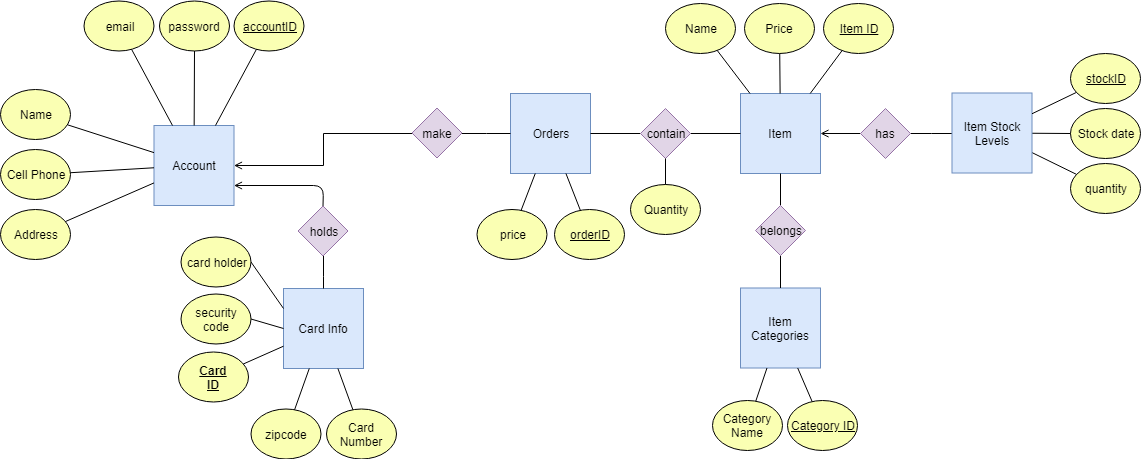

The diagram above was exported from draw.io. Its source (the exported page's mxGraphModel, read from the mxfile embedded in the PNG):
<mxGraphModel dx="1408" dy="748" grid="1" gridSize="10" guides="1" tooltips="1" connect="1" arrows="1" fold="1" page="1" pageScale="1" pageWidth="1920" pageHeight="1200" math="0" shadow="0">
  <root>
    <mxCell id="0" />
    <mxCell id="1" parent="0" />
    <mxCell id="oTHudGK9yDq7dmCYKD74-3" value="Item" style="whiteSpace=wrap;html=1;aspect=fixed;fillColor=#dae8fc;strokeColor=#6c8ebf;" parent="1" vertex="1">
      <mxGeometry x="790" y="100" width="80" height="80" as="geometry" />
    </mxCell>
    <mxCell id="oTHudGK9yDq7dmCYKD74-4" value="Item Categories" style="whiteSpace=wrap;html=1;aspect=fixed;fillColor=#dae8fc;strokeColor=#6c8ebf;" parent="1" vertex="1">
      <mxGeometry x="790" y="294.5" width="80" height="80" as="geometry" />
    </mxCell>
    <mxCell id="oTHudGK9yDq7dmCYKD74-5" value="Orders" style="whiteSpace=wrap;html=1;aspect=fixed;fillColor=#dae8fc;strokeColor=#6c8ebf;" parent="1" vertex="1">
      <mxGeometry x="560" y="100" width="80" height="80" as="geometry" />
    </mxCell>
    <mxCell id="oTHudGK9yDq7dmCYKD74-6" value="Account" style="whiteSpace=wrap;html=1;aspect=fixed;fillColor=#dae8fc;strokeColor=#6c8ebf;" parent="1" vertex="1">
      <mxGeometry x="203.5" y="132" width="80" height="80" as="geometry" />
    </mxCell>
    <mxCell id="oTHudGK9yDq7dmCYKD74-10" value="Card Info" style="whiteSpace=wrap;html=1;aspect=fixed;fillColor=#dae8fc;strokeColor=#6c8ebf;" parent="1" vertex="1">
      <mxGeometry x="333" y="295" width="80" height="80" as="geometry" />
    </mxCell>
    <mxCell id="oTHudGK9yDq7dmCYKD74-11" value="Name" style="ellipse;whiteSpace=wrap;html=1;fillColor=#FAFFB3;strokeColor=#000000;gradientColor=none;" parent="1" vertex="1">
      <mxGeometry x="50" y="96" width="70" height="50" as="geometry" />
    </mxCell>
    <mxCell id="oTHudGK9yDq7dmCYKD74-13" value="Cell Phone" style="ellipse;whiteSpace=wrap;html=1;fillColor=#FAFFB3;strokeColor=#000000;gradientColor=none;" parent="1" vertex="1">
      <mxGeometry x="50" y="156" width="70" height="50" as="geometry" />
    </mxCell>
    <mxCell id="oTHudGK9yDq7dmCYKD74-15" value="Address" style="ellipse;whiteSpace=wrap;html=1;fillColor=#FAFFB3;strokeColor=#000000;gradientColor=none;" parent="1" vertex="1">
      <mxGeometry x="50" y="216" width="70" height="50" as="geometry" />
    </mxCell>
    <mxCell id="oTHudGK9yDq7dmCYKD74-16" value="email" style="ellipse;whiteSpace=wrap;html=1;fillColor=#FAFFB3;strokeColor=#000000;gradientColor=none;" parent="1" vertex="1">
      <mxGeometry x="133.5" y="7.5" width="70" height="50" as="geometry" />
    </mxCell>
    <mxCell id="oTHudGK9yDq7dmCYKD74-17" value="password" style="ellipse;whiteSpace=wrap;html=1;fillColor=#FAFFB3;strokeColor=#000000;gradientColor=none;" parent="1" vertex="1">
      <mxGeometry x="209" y="7.5" width="70" height="50" as="geometry" />
    </mxCell>
    <mxCell id="N-BmvFBXM13uz3aCelRU-1" value="Name" style="ellipse;whiteSpace=wrap;html=1;fillColor=#FAFFB3;strokeColor=#000000;gradientColor=none;" parent="1" vertex="1">
      <mxGeometry x="715" y="10" width="70" height="50" as="geometry" />
    </mxCell>
    <mxCell id="N-BmvFBXM13uz3aCelRU-3" value="&lt;u&gt;Item ID&lt;/u&gt;" style="ellipse;whiteSpace=wrap;html=1;fillColor=#FAFFB3;strokeColor=#000000;gradientColor=none;" parent="1" vertex="1">
      <mxGeometry x="873" y="10" width="70" height="50" as="geometry" />
    </mxCell>
    <mxCell id="efybqGTHZYlccamOD8Ka-1" value="&lt;b&gt;&lt;u&gt;Card&lt;br&gt;ID&lt;/u&gt;&lt;/b&gt;" style="ellipse;whiteSpace=wrap;html=1;fillColor=#FAFFB3;strokeColor=#000000;gradientColor=none;" parent="1" vertex="1">
      <mxGeometry x="228" y="358.5" width="70" height="50" as="geometry" />
    </mxCell>
    <mxCell id="oTHudGK9yDq7dmCYKD74-19" value="price" style="ellipse;whiteSpace=wrap;html=1;fillColor=#FAFFB3;strokeColor=#000000;gradientColor=none;" parent="1" vertex="1">
      <mxGeometry x="526.5" y="216" width="70" height="50" as="geometry" />
    </mxCell>
    <mxCell id="efybqGTHZYlccamOD8Ka-2" value="Card Number" style="ellipse;whiteSpace=wrap;html=1;fillColor=#FAFFB3;strokeColor=#000000;gradientColor=none;" parent="1" vertex="1">
      <mxGeometry x="376" y="415.5" width="70" height="50" as="geometry" />
    </mxCell>
    <mxCell id="oTHudGK9yDq7dmCYKD74-20" value="&lt;u&gt;orderID&lt;/u&gt;" style="ellipse;whiteSpace=wrap;html=1;fillColor=#FAFFB3;strokeColor=#000000;gradientColor=none;" parent="1" vertex="1">
      <mxGeometry x="604" y="216" width="70" height="50" as="geometry" />
    </mxCell>
    <mxCell id="efybqGTHZYlccamOD8Ka-20" style="edgeStyle=none;rounded=0;orthogonalLoop=1;jettySize=auto;html=1;exitX=1;exitY=0.5;exitDx=0;exitDy=0;entryX=0;entryY=0.5;entryDx=0;entryDy=0;endArrow=none;endFill=0;" parent="1" source="efybqGTHZYlccamOD8Ka-3" target="oTHudGK9yDq7dmCYKD74-10" edge="1">
      <mxGeometry relative="1" as="geometry" />
    </mxCell>
    <mxCell id="efybqGTHZYlccamOD8Ka-3" value="security code" style="ellipse;whiteSpace=wrap;html=1;fillColor=#FAFFB3;strokeColor=#000000;gradientColor=none;" parent="1" vertex="1">
      <mxGeometry x="230.5" y="300.5" width="70" height="50" as="geometry" />
    </mxCell>
    <mxCell id="efybqGTHZYlccamOD8Ka-19" style="rounded=0;orthogonalLoop=1;jettySize=auto;html=1;exitX=1;exitY=0.5;exitDx=0;exitDy=0;entryX=0;entryY=0.25;entryDx=0;entryDy=0;endArrow=none;endFill=0;" parent="1" source="efybqGTHZYlccamOD8Ka-4" target="oTHudGK9yDq7dmCYKD74-10" edge="1">
      <mxGeometry relative="1" as="geometry" />
    </mxCell>
    <mxCell id="efybqGTHZYlccamOD8Ka-4" value="card holder" style="ellipse;whiteSpace=wrap;html=1;fillColor=#FAFFB3;strokeColor=#000000;gradientColor=none;" parent="1" vertex="1">
      <mxGeometry x="230.5" y="243.5" width="70" height="50" as="geometry" />
    </mxCell>
    <mxCell id="efybqGTHZYlccamOD8Ka-6" value="zipcode" style="ellipse;whiteSpace=wrap;html=1;fillColor=#FAFFB3;strokeColor=#000000;gradientColor=none;" parent="1" vertex="1">
      <mxGeometry x="300.5" y="415.5" width="70" height="50" as="geometry" />
    </mxCell>
    <mxCell id="N-BmvFBXM13uz3aCelRU-7" value="Price" style="ellipse;whiteSpace=wrap;html=1;fillColor=#FAFFB3;strokeColor=#000000;gradientColor=none;" parent="1" vertex="1">
      <mxGeometry x="794" y="10" width="70" height="50" as="geometry" />
    </mxCell>
    <mxCell id="efybqGTHZYlccamOD8Ka-8" value="Category Name" style="ellipse;whiteSpace=wrap;html=1;fillColor=#FAFFB3;strokeColor=#000000;gradientColor=none;" parent="1" vertex="1">
      <mxGeometry x="762" y="407" width="70" height="50" as="geometry" />
    </mxCell>
    <mxCell id="efybqGTHZYlccamOD8Ka-9" value="&lt;u&gt;Category ID&lt;/u&gt;" style="ellipse;whiteSpace=wrap;html=1;fillColor=#FAFFB3;strokeColor=#000000;gradientColor=none;" parent="1" vertex="1">
      <mxGeometry x="837" y="407" width="70" height="50" as="geometry" />
    </mxCell>
    <mxCell id="efybqGTHZYlccamOD8Ka-13" value="quantity" style="ellipse;whiteSpace=wrap;html=1;fillColor=#FAFFB3;strokeColor=#000000;gradientColor=none;" parent="1" vertex="1">
      <mxGeometry x="1120" y="170" width="70" height="50" as="geometry" />
    </mxCell>
    <mxCell id="efybqGTHZYlccamOD8Ka-14" value="Stock date" style="ellipse;whiteSpace=wrap;html=1;fillColor=#FAFFB3;strokeColor=#000000;gradientColor=none;" parent="1" vertex="1">
      <mxGeometry x="1120" y="115" width="70" height="50" as="geometry" />
    </mxCell>
    <mxCell id="N-BmvFBXM13uz3aCelRU-10" value="" style="endArrow=none;html=1;" parent="1" source="oTHudGK9yDq7dmCYKD74-11" target="oTHudGK9yDq7dmCYKD74-6" edge="1">
      <mxGeometry width="50" height="50" relative="1" as="geometry">
        <mxPoint x="60" y="425" as="sourcePoint" />
        <mxPoint x="148.3901734104047" y="475" as="targetPoint" />
      </mxGeometry>
    </mxCell>
    <mxCell id="oTHudGK9yDq7dmCYKD74-33" value="" style="edgeStyle=orthogonalEdgeStyle;rounded=0;orthogonalLoop=1;jettySize=auto;html=1;startArrow=none;startFill=0;endArrow=none;endFill=0;" parent="1" source="oTHudGK9yDq7dmCYKD74-30" target="oTHudGK9yDq7dmCYKD74-10" edge="1">
      <mxGeometry relative="1" as="geometry">
        <mxPoint x="373" y="250" as="sourcePoint" />
        <mxPoint x="350" y="400" as="targetPoint" />
      </mxGeometry>
    </mxCell>
    <mxCell id="oTHudGK9yDq7dmCYKD74-30" value="holds" style="rhombus;whiteSpace=wrap;html=1;strokeColor=#9673a6;fillColor=#e1d5e7;" parent="1" vertex="1">
      <mxGeometry x="347.5" y="212.5" width="50" height="50" as="geometry" />
    </mxCell>
    <mxCell id="N-BmvFBXM13uz3aCelRU-11" value="" style="endArrow=none;html=1;" parent="1" source="oTHudGK9yDq7dmCYKD74-13" target="oTHudGK9yDq7dmCYKD74-6" edge="1">
      <mxGeometry width="50" height="50" relative="1" as="geometry">
        <mxPoint x="160" y="645" as="sourcePoint" />
        <mxPoint x="146.92281879194638" y="475" as="targetPoint" />
      </mxGeometry>
    </mxCell>
    <mxCell id="N-BmvFBXM13uz3aCelRU-15" value="" style="endArrow=none;html=1;" parent="1" source="oTHudGK9yDq7dmCYKD74-6" target="oTHudGK9yDq7dmCYKD74-16" edge="1">
      <mxGeometry width="50" height="50" relative="1" as="geometry">
        <mxPoint x="510" y="200" as="sourcePoint" />
        <mxPoint x="560" y="150" as="targetPoint" />
      </mxGeometry>
    </mxCell>
    <mxCell id="N-BmvFBXM13uz3aCelRU-17" value="" style="endArrow=none;html=1;" parent="1" source="oTHudGK9yDq7dmCYKD74-6" target="oTHudGK9yDq7dmCYKD74-17" edge="1">
      <mxGeometry width="50" height="50" relative="1" as="geometry">
        <mxPoint x="367" y="110" as="sourcePoint" />
        <mxPoint x="352.6152394764081" y="74.03809869102042" as="targetPoint" />
      </mxGeometry>
    </mxCell>
    <mxCell id="oTHudGK9yDq7dmCYKD74-36" value="" style="edgeStyle=orthogonalEdgeStyle;rounded=0;orthogonalLoop=1;jettySize=auto;html=1;startArrow=none;startFill=0;endArrow=none;endFill=0;" parent="1" source="oTHudGK9yDq7dmCYKD74-35" target="oTHudGK9yDq7dmCYKD74-5" edge="1">
      <mxGeometry relative="1" as="geometry" />
    </mxCell>
    <mxCell id="oTHudGK9yDq7dmCYKD74-37" value="" style="edgeStyle=orthogonalEdgeStyle;rounded=0;orthogonalLoop=1;jettySize=auto;html=1;startArrow=none;startFill=0;endArrow=open;endFill=0;" parent="1" source="oTHudGK9yDq7dmCYKD74-35" target="oTHudGK9yDq7dmCYKD74-6" edge="1">
      <mxGeometry relative="1" as="geometry" />
    </mxCell>
    <mxCell id="oTHudGK9yDq7dmCYKD74-35" value="make" style="rhombus;whiteSpace=wrap;html=1;strokeColor=#9673a6;fillColor=#e1d5e7;" parent="1" vertex="1">
      <mxGeometry x="461.5" y="114.5" width="50" height="50" as="geometry" />
    </mxCell>
    <mxCell id="N-BmvFBXM13uz3aCelRU-19" value="" style="endArrow=none;html=1;" parent="1" source="oTHudGK9yDq7dmCYKD74-19" target="oTHudGK9yDq7dmCYKD74-5" edge="1">
      <mxGeometry width="50" height="50" relative="1" as="geometry">
        <mxPoint x="480" y="370" as="sourcePoint" />
        <mxPoint x="530" y="320" as="targetPoint" />
      </mxGeometry>
    </mxCell>
    <mxCell id="oTHudGK9yDq7dmCYKD74-39" value="" style="edgeStyle=orthogonalEdgeStyle;rounded=0;orthogonalLoop=1;jettySize=auto;html=1;startArrow=none;startFill=0;endArrow=none;endFill=0;" parent="1" source="oTHudGK9yDq7dmCYKD74-38" target="oTHudGK9yDq7dmCYKD74-5" edge="1">
      <mxGeometry relative="1" as="geometry" />
    </mxCell>
    <mxCell id="oTHudGK9yDq7dmCYKD74-40" value="" style="edgeStyle=orthogonalEdgeStyle;rounded=0;orthogonalLoop=1;jettySize=auto;html=1;startArrow=none;startFill=0;endArrow=none;endFill=0;" parent="1" source="oTHudGK9yDq7dmCYKD74-38" target="oTHudGK9yDq7dmCYKD74-3" edge="1">
      <mxGeometry relative="1" as="geometry" />
    </mxCell>
    <mxCell id="oTHudGK9yDq7dmCYKD74-38" value="contain" style="rhombus;whiteSpace=wrap;html=1;strokeColor=#9673a6;fillColor=#e1d5e7;" parent="1" vertex="1">
      <mxGeometry x="690" y="115" width="50" height="50" as="geometry" />
    </mxCell>
    <mxCell id="N-BmvFBXM13uz3aCelRU-20" value="" style="endArrow=none;html=1;" parent="1" source="oTHudGK9yDq7dmCYKD74-20" target="oTHudGK9yDq7dmCYKD74-5" edge="1">
      <mxGeometry width="50" height="50" relative="1" as="geometry">
        <mxPoint x="516.2333431569998" y="231.6920967320791" as="sourcePoint" />
        <mxPoint x="570" y="184.8275862068965" as="targetPoint" />
      </mxGeometry>
    </mxCell>
    <mxCell id="N-BmvFBXM13uz3aCelRU-23" value="" style="endArrow=none;html=1;" parent="1" source="efybqGTHZYlccamOD8Ka-2" target="oTHudGK9yDq7dmCYKD74-10" edge="1">
      <mxGeometry width="50" height="50" relative="1" as="geometry">
        <mxPoint x="500.5" y="436.5" as="sourcePoint" />
        <mxPoint x="550.5" y="386.5" as="targetPoint" />
      </mxGeometry>
    </mxCell>
    <mxCell id="N-BmvFBXM13uz3aCelRU-24" value="" style="endArrow=none;html=1;" parent="1" source="efybqGTHZYlccamOD8Ka-6" target="oTHudGK9yDq7dmCYKD74-10" edge="1">
      <mxGeometry width="50" height="50" relative="1" as="geometry">
        <mxPoint x="412.423542770151" y="426.2621860895574" as="sourcePoint" />
        <mxPoint x="397.4075829383887" y="385" as="targetPoint" />
      </mxGeometry>
    </mxCell>
    <mxCell id="N-BmvFBXM13uz3aCelRU-25" value="" style="endArrow=none;html=1;" parent="1" source="oTHudGK9yDq7dmCYKD74-10" target="efybqGTHZYlccamOD8Ka-1" edge="1">
      <mxGeometry width="50" height="50" relative="1" as="geometry">
        <mxPoint x="354.0764572298324" y="426.26218608960426" as="sourcePoint" />
        <mxPoint x="368.7819905213271" y="385" as="targetPoint" />
      </mxGeometry>
    </mxCell>
    <mxCell id="oTHudGK9yDq7dmCYKD74-41" value="&lt;u&gt;accountID&lt;/u&gt;" style="ellipse;whiteSpace=wrap;html=1;fillColor=#FAFFB3;strokeColor=#000000;gradientColor=none;" parent="1" vertex="1">
      <mxGeometry x="283.5" y="7.5" width="70" height="50" as="geometry" />
    </mxCell>
    <mxCell id="oTHudGK9yDq7dmCYKD74-43" value="" style="edgeStyle=orthogonalEdgeStyle;rounded=0;orthogonalLoop=1;jettySize=auto;html=1;startArrow=none;startFill=0;endArrow=none;endFill=0;" parent="1" source="oTHudGK9yDq7dmCYKD74-42" target="oTHudGK9yDq7dmCYKD74-3" edge="1">
      <mxGeometry relative="1" as="geometry" />
    </mxCell>
    <mxCell id="oTHudGK9yDq7dmCYKD74-44" value="" style="edgeStyle=orthogonalEdgeStyle;rounded=0;orthogonalLoop=1;jettySize=auto;html=1;startArrow=none;startFill=0;endArrow=none;endFill=0;" parent="1" source="oTHudGK9yDq7dmCYKD74-42" target="oTHudGK9yDq7dmCYKD74-4" edge="1">
      <mxGeometry relative="1" as="geometry" />
    </mxCell>
    <mxCell id="oTHudGK9yDq7dmCYKD74-42" value="belongs" style="rhombus;whiteSpace=wrap;html=1;strokeColor=#9673a6;fillColor=#e1d5e7;" parent="1" vertex="1">
      <mxGeometry x="805" y="212" width="50" height="50" as="geometry" />
    </mxCell>
    <mxCell id="oTHudGK9yDq7dmCYKD74-48" value="" style="edgeStyle=orthogonalEdgeStyle;rounded=0;orthogonalLoop=1;jettySize=auto;html=1;startArrow=none;startFill=0;endArrow=open;endFill=0;" parent="1" source="oTHudGK9yDq7dmCYKD74-57" target="oTHudGK9yDq7dmCYKD74-3" edge="1">
      <mxGeometry relative="1" as="geometry">
        <mxPoint x="910.5" y="140" as="sourcePoint" />
      </mxGeometry>
    </mxCell>
    <mxCell id="oTHudGK9yDq7dmCYKD74-49" value="" style="edgeStyle=orthogonalEdgeStyle;rounded=0;orthogonalLoop=1;jettySize=auto;html=1;startArrow=none;startFill=0;endArrow=none;endFill=0;" parent="1" source="oTHudGK9yDq7dmCYKD74-57" target="oTHudGK9yDq7dmCYKD74-59" edge="1">
      <mxGeometry relative="1" as="geometry">
        <mxPoint x="959.5" y="140" as="sourcePoint" />
        <mxPoint x="998" y="140" as="targetPoint" />
      </mxGeometry>
    </mxCell>
    <mxCell id="N-BmvFBXM13uz3aCelRU-29" value="" style="endArrow=none;html=1;" parent="1" source="oTHudGK9yDq7dmCYKD74-3" target="N-BmvFBXM13uz3aCelRU-1" edge="1">
      <mxGeometry width="50" height="50" relative="1" as="geometry">
        <mxPoint x="820" y="140" as="sourcePoint" />
        <mxPoint x="1040" y="220" as="targetPoint" />
      </mxGeometry>
    </mxCell>
    <mxCell id="N-BmvFBXM13uz3aCelRU-30" value="" style="endArrow=none;html=1;" parent="1" source="oTHudGK9yDq7dmCYKD74-3" target="N-BmvFBXM13uz3aCelRU-7" edge="1">
      <mxGeometry width="50" height="50" relative="1" as="geometry">
        <mxPoint x="800" y="115.51724137931035" as="sourcePoint" />
        <mxPoint x="746.3306252662503" y="69.25053902262948" as="targetPoint" />
      </mxGeometry>
    </mxCell>
    <mxCell id="N-BmvFBXM13uz3aCelRU-32" value="" style="endArrow=none;html=1;" parent="1" source="oTHudGK9yDq7dmCYKD74-3" target="N-BmvFBXM13uz3aCelRU-3" edge="1">
      <mxGeometry width="50" height="50" relative="1" as="geometry">
        <mxPoint x="855.8634456474804" y="110" as="sourcePoint" />
        <mxPoint x="870.1076252335042" y="74.08301222178397" as="targetPoint" />
      </mxGeometry>
    </mxCell>
    <mxCell id="oTHudGK9yDq7dmCYKD74-52" value="" style="endArrow=none;html=1;" parent="1" source="oTHudGK9yDq7dmCYKD74-59" target="efybqGTHZYlccamOD8Ka-14" edge="1">
      <mxGeometry width="50" height="50" relative="1" as="geometry">
        <mxPoint x="1080" y="139.74242424242425" as="sourcePoint" />
        <mxPoint x="1138.1029166026142" y="108.5678846449473" as="targetPoint" />
      </mxGeometry>
    </mxCell>
    <mxCell id="oTHudGK9yDq7dmCYKD74-53" value="" style="endArrow=none;html=1;" parent="1" source="oTHudGK9yDq7dmCYKD74-59" target="efybqGTHZYlccamOD8Ka-13" edge="1">
      <mxGeometry width="50" height="50" relative="1" as="geometry">
        <mxPoint x="1080" y="158.42349448565187" as="sourcePoint" />
        <mxPoint x="1148.1029166026142" y="118.5678846449473" as="targetPoint" />
      </mxGeometry>
    </mxCell>
    <mxCell id="oTHudGK9yDq7dmCYKD74-54" value="" style="endArrow=none;html=1;" parent="1" source="oTHudGK9yDq7dmCYKD74-4" target="efybqGTHZYlccamOD8Ka-8" edge="1">
      <mxGeometry width="50" height="50" relative="1" as="geometry">
        <mxPoint x="1090" y="168.42349448565187" as="sourcePoint" />
        <mxPoint x="1138.2634218785206" y="191.25630943007366" as="targetPoint" />
      </mxGeometry>
    </mxCell>
    <mxCell id="oTHudGK9yDq7dmCYKD74-55" value="" style="endArrow=none;html=1;" parent="1" source="oTHudGK9yDq7dmCYKD74-4" target="efybqGTHZYlccamOD8Ka-9" edge="1">
      <mxGeometry width="50" height="50" relative="1" as="geometry">
        <mxPoint x="826.4846962267527" y="384.5" as="sourcePoint" />
        <mxPoint x="815.2646363064148" y="417.70697812962953" as="targetPoint" />
      </mxGeometry>
    </mxCell>
    <mxCell id="oTHudGK9yDq7dmCYKD74-56" value="" style="endArrow=none;html=1;" parent="1" source="oTHudGK9yDq7dmCYKD74-6" target="oTHudGK9yDq7dmCYKD74-41" edge="1">
      <mxGeometry width="50" height="50" relative="1" as="geometry">
        <mxPoint x="399" y="110" as="sourcePoint" />
        <mxPoint x="413.3847605235919" y="74.03809869102042" as="targetPoint" />
      </mxGeometry>
    </mxCell>
    <mxCell id="oTHudGK9yDq7dmCYKD74-57" value="has" style="rhombus;whiteSpace=wrap;html=1;strokeColor=#9673a6;fillColor=#e1d5e7;" parent="1" vertex="1">
      <mxGeometry x="910" y="115" width="50" height="50" as="geometry" />
    </mxCell>
    <mxCell id="oTHudGK9yDq7dmCYKD74-59" value="Item Stock Levels" style="whiteSpace=wrap;html=1;aspect=fixed;fillColor=#dae8fc;strokeColor=#6c8ebf;" parent="1" vertex="1">
      <mxGeometry x="1001.5" y="99.5" width="80" height="80" as="geometry" />
    </mxCell>
    <mxCell id="oTHudGK9yDq7dmCYKD74-61" value="&lt;u&gt;stockID&lt;/u&gt;" style="ellipse;whiteSpace=wrap;html=1;fillColor=#FAFFB3;strokeColor=#000000;gradientColor=none;" parent="1" vertex="1">
      <mxGeometry x="1120" y="60" width="70" height="50" as="geometry" />
    </mxCell>
    <mxCell id="oTHudGK9yDq7dmCYKD74-62" value="" style="endArrow=none;html=1;" parent="1" source="oTHudGK9yDq7dmCYKD74-59" target="oTHudGK9yDq7dmCYKD74-61" edge="1">
      <mxGeometry width="50" height="50" relative="1" as="geometry">
        <mxPoint x="1091.5" y="140.05596990149468" as="sourcePoint" />
        <mxPoint x="1134.1102199084662" y="129.9956649185076" as="targetPoint" />
      </mxGeometry>
    </mxCell>
    <mxCell id="oTHudGK9yDq7dmCYKD74-63" value="" style="endArrow=none;html=1;" parent="1" source="oTHudGK9yDq7dmCYKD74-15" target="oTHudGK9yDq7dmCYKD74-6" edge="1">
      <mxGeometry width="50" height="50" relative="1" as="geometry">
        <mxPoint x="87.85486445604329" y="546.3823306344805" as="sourcePoint" />
        <mxPoint x="141.8960396039604" y="475" as="targetPoint" />
      </mxGeometry>
    </mxCell>
    <mxCell id="Df4KJuJyjKkxRsuo_97B-1" value="Quantity" style="ellipse;whiteSpace=wrap;html=1;fillColor=#FAFFB3;strokeColor=#000000;gradientColor=none;" parent="1" vertex="1">
      <mxGeometry x="680" y="191" width="70" height="50" as="geometry" />
    </mxCell>
    <mxCell id="Df4KJuJyjKkxRsuo_97B-2" value="" style="endArrow=none;html=1;" parent="1" source="Df4KJuJyjKkxRsuo_97B-1" target="oTHudGK9yDq7dmCYKD74-38" edge="1">
      <mxGeometry width="50" height="50" relative="1" as="geometry">
        <mxPoint x="639.8980900847421" y="226.86015196388053" as="sourcePoint" />
        <mxPoint x="625.4455445544554" y="190" as="targetPoint" />
      </mxGeometry>
    </mxCell>
    <mxCell id="Df4KJuJyjKkxRsuo_97B-4" value="" style="endArrow=open;html=1;exitX=0.5;exitY=0;exitDx=0;exitDy=0;entryX=1;entryY=0.75;entryDx=0;entryDy=0;endFill=0;" parent="1" source="oTHudGK9yDq7dmCYKD74-30" target="oTHudGK9yDq7dmCYKD74-6" edge="1">
      <mxGeometry width="50" height="50" relative="1" as="geometry">
        <mxPoint x="50" y="540" as="sourcePoint" />
        <mxPoint x="100" y="490" as="targetPoint" />
        <Array as="points">
          <mxPoint x="373" y="192" />
        </Array>
      </mxGeometry>
    </mxCell>
  </root>
</mxGraphModel>